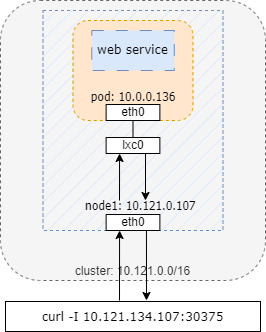

The diagram above was exported from draw.io. Its source (the exported page's mxGraphModel, read from the mxfile embedded in the PNG):
<mxGraphModel dx="1434" dy="796" grid="1" gridSize="10" guides="1" tooltips="1" connect="1" arrows="1" fold="1" page="1" pageScale="1" pageWidth="827" pageHeight="1169" math="0" shadow="0">
  <root>
    <mxCell id="0" />
    <mxCell id="1" parent="0" />
    <mxCell id="ngCX0_5v9jioq4odB1_G-32" value="cluster: 10.121.0.0/16" style="rounded=1;whiteSpace=wrap;html=1;shadow=0;glass=0;dashed=1;sketch=0;fillStyle=auto;strokeColor=#666666;fillColor=#f5f5f5;fontColor=#333333;verticalAlign=bottom;" parent="1" vertex="1">
      <mxGeometry x="85" y="90" width="265" height="280" as="geometry" />
    </mxCell>
    <mxCell id="ngCX0_5v9jioq4odB1_G-41" value="&lt;blockquote style=&quot;margin: 0 0 0 40px; border: none; padding: 0px;&quot;&gt;&lt;div style=&quot;&quot;&gt;&lt;span style=&quot;background-color: initial;&quot;&gt;&lt;font face=&quot;Tahoma&quot;&gt;node1: 10.121.0.107&lt;/font&gt;&lt;/span&gt;&lt;/div&gt;&lt;div style=&quot;&quot;&gt;&lt;br&gt;&lt;/div&gt;&lt;/blockquote&gt;" style="rounded=0;whiteSpace=wrap;html=1;shadow=0;glass=0;dashed=1;sketch=0;fillStyle=hatch;strokeColor=#6c8ebf;fillColor=#dae8fc;align=left;verticalAlign=bottom;horizontal=1;labelPosition=center;verticalLabelPosition=middle;" parent="1" vertex="1">
      <mxGeometry x="127.5" y="100" width="180" height="220" as="geometry" />
    </mxCell>
    <mxCell id="ngCX0_5v9jioq4odB1_G-42" value="pod:&amp;nbsp;10.0.0.136&lt;br&gt;0&lt;br&gt;" style="rounded=1;whiteSpace=wrap;html=1;shadow=0;glass=0;dashed=1;sketch=0;fillStyle=solid;strokeColor=#d79b00;fontFamily=Tahoma;fillColor=#ffe6cc;verticalAlign=bottom;" parent="1" vertex="1">
      <mxGeometry x="157.5" y="110" width="120" height="100" as="geometry" />
    </mxCell>
    <mxCell id="fiTMbTKjv8xOPGPyUiDU-1" value="eth0" style="rounded=0;whiteSpace=wrap;html=1;" parent="1" vertex="1">
      <mxGeometry x="190.63" y="304" width="53.75" height="16" as="geometry" />
    </mxCell>
    <mxCell id="Rvjdlu6CIrBhhUToT0V1-1" value="&lt;font style=&quot;font-size: 12px;&quot;&gt;curl -I 10.121.134.107:30375&lt;/font&gt;" style="rounded=0;whiteSpace=wrap;html=1;fontFamily=Verdana;fontSize=14;" parent="1" vertex="1">
      <mxGeometry x="90" y="391" width="255" height="30" as="geometry" />
    </mxCell>
    <mxCell id="Rvjdlu6CIrBhhUToT0V1-2" value="" style="endArrow=classic;html=1;rounded=0;fontFamily=Verdana;fontSize=14;entryX=0.25;entryY=1;entryDx=0;entryDy=0;" parent="1" target="fiTMbTKjv8xOPGPyUiDU-1" edge="1">
      <mxGeometry width="50" height="50" relative="1" as="geometry">
        <mxPoint x="204" y="390" as="sourcePoint" />
        <mxPoint x="-58.11999999999989" y="380" as="targetPoint" />
      </mxGeometry>
    </mxCell>
    <mxCell id="Rvjdlu6CIrBhhUToT0V1-3" value="" style="endArrow=classic;html=1;rounded=0;fontFamily=Verdana;fontSize=14;exitX=0.75;exitY=1;exitDx=0;exitDy=0;" parent="1" source="fiTMbTKjv8xOPGPyUiDU-1" edge="1">
      <mxGeometry width="50" height="50" relative="1" as="geometry">
        <mxPoint x="216.875" y="330" as="sourcePoint" />
        <mxPoint x="231" y="390" as="targetPoint" />
      </mxGeometry>
    </mxCell>
    <mxCell id="Rvjdlu6CIrBhhUToT0V1-5" value="lxc0" style="rounded=0;whiteSpace=wrap;html=1;" parent="1" vertex="1">
      <mxGeometry x="190.62" y="227" width="53.75" height="16" as="geometry" />
    </mxCell>
    <mxCell id="Rvjdlu6CIrBhhUToT0V1-6" value="eth0" style="rounded=0;whiteSpace=wrap;html=1;" parent="1" vertex="1">
      <mxGeometry x="190.62" y="194" width="53.75" height="16" as="geometry" />
    </mxCell>
    <mxCell id="Rvjdlu6CIrBhhUToT0V1-8" value="" style="endArrow=none;html=1;rounded=0;fontFamily=Verdana;fontSize=11;entryX=0.5;entryY=1;entryDx=0;entryDy=0;" parent="1" source="Rvjdlu6CIrBhhUToT0V1-5" target="Rvjdlu6CIrBhhUToT0V1-6" edge="1">
      <mxGeometry width="50" height="50" relative="1" as="geometry">
        <mxPoint x="390" y="370" as="sourcePoint" />
        <mxPoint x="440" y="320" as="targetPoint" />
      </mxGeometry>
    </mxCell>
    <mxCell id="Rvjdlu6CIrBhhUToT0V1-9" value="web service" style="rounded=0;whiteSpace=wrap;html=1;fontFamily=Verdana;fontSize=11;fillColor=#dae8fc;strokeColor=#6c8ebf;dashed=1;dashPattern=12 12;" parent="1" vertex="1">
      <mxGeometry x="176.25" y="120" width="82.51" height="40" as="geometry" />
    </mxCell>
    <mxCell id="Rvjdlu6CIrBhhUToT0V1-10" value="" style="endArrow=classic;html=1;rounded=0;fontFamily=Verdana;fontSize=14;entryX=0.25;entryY=1;entryDx=0;entryDy=0;" parent="1" edge="1">
      <mxGeometry width="50" height="50" relative="1" as="geometry">
        <mxPoint x="204" y="290" as="sourcePoint" />
        <mxPoint x="204.0675000000001" y="243" as="targetPoint" />
      </mxGeometry>
    </mxCell>
    <mxCell id="Rvjdlu6CIrBhhUToT0V1-11" value="" style="endArrow=classic;html=1;rounded=0;fontFamily=Verdana;fontSize=14;exitX=0.75;exitY=1;exitDx=0;exitDy=0;" parent="1" edge="1">
      <mxGeometry width="50" height="50" relative="1" as="geometry">
        <mxPoint x="230.0025000000001" y="243" as="sourcePoint" />
        <mxPoint x="230" y="290" as="targetPoint" />
      </mxGeometry>
    </mxCell>
  </root>
</mxGraphModel>